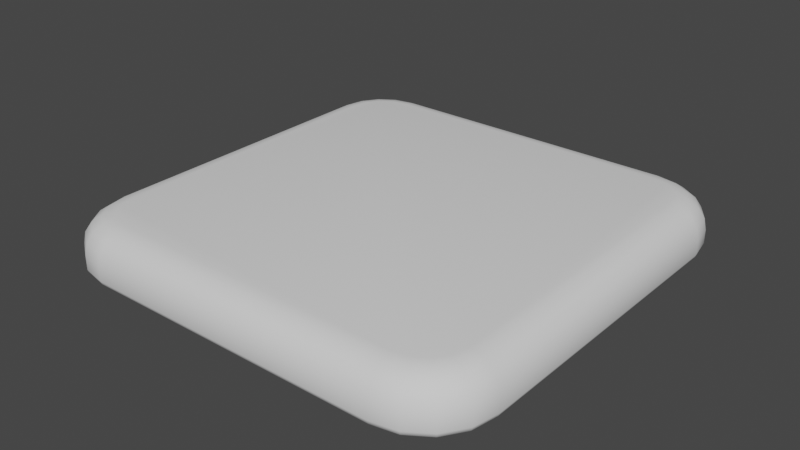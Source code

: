 # Source: SquareCookie.blend  (saved by Blender 4.5.87; exported with 4.5.12 LTS)
import bpy
from mathutils import Matrix  # noqa: F401  (used for matrix-valued properties, if any)

bpy.ops.wm.read_factory_settings(use_empty=True)
scene = bpy.context.scene
scene.name = 'Scene'

# ---- world
world_world = bpy.data.worlds.new('World'); scene.world = world_world
world_world.use_nodes = True; world_world.node_tree.nodes.clear()
_N = world_world.node_tree.nodes; _L = world_world.node_tree.links
n0 = _N.new('ShaderNodeOutputWorld'); n0.name = 'World Output'; n0.location = (300, 300)
n1 = _N.new('ShaderNodeBackground'); n1.name = 'Background'; n1.location = (10, 300)
n1.inputs[0].default_value = (0.05088, 0.05088, 0.05088, 1.0)
_L.new(n1.outputs[0], n0.inputs[0])
n0.is_active_output = True
world_world.color = (0.05088, 0.05088, 0.05088)
world_world.use_sun_shadow = False
world_world.sun_shadow_jitter_overblur = 0.0

# ---- meshes
me_cookie = bpy.data.meshes.new('Cookie')
me_cookie.from_pydata([(-0.8668, -0.6812, 0.2238), (-1.0, -0.6943, 0.09069), (-0.9178, -0.6862, 0.2137), (-0.961, -0.6905, 0.1848), (-0.9899, -0.6933, 0.1416), (-0.6812, -0.8668, 0.2238), (-0.6943, -1.0, 0.09069), (-0.6862, -0.9178, 0.2137), (-0.6905, -0.961, 0.1848), (-0.6933, -0.9899, 0.1416), (-0.8513, -0.7593, 0.2238), (-0.9767, -0.8113, 0.09069), (-0.8993, -0.7792, 0.2137), (-0.94, -0.7961, 0.1848), (-0.9672, -0.8073, 0.1416), (-0.8145, -0.8145, 0.2238), (-0.9105, -0.9105, 0.09069), (-0.8512, -0.8512, 0.2137), (-0.8823, -0.8823, 0.1848), (-0.9032, -0.9032, 0.1416), (-0.7593, -0.8513, 0.2238), (-0.8113, -0.9767, 0.09069), (-0.7792, -0.8993, 0.2137), (-0.7961, -0.94, 0.1848), (-0.8073, -0.9672, 0.1416), (-0.6812, 0.8668, 0.2238), (-0.6943, 1.0, 0.09069), (-0.6862, 0.9178, 0.2137), (-0.6905, 0.961, 0.1848), (-0.6933, 0.9899, 0.1416), (-0.8668, 0.6812, 0.2238), (-1.0, 0.6943, 0.09069), (-0.9178, 0.6862, 0.2137), (-0.961, 0.6905, 0.1848), (-0.9899, 0.6933, 0.1416), (-0.7593, 0.8513, 0.2238), (-0.8113, 0.9767, 0.09069), (-0.7792, 0.8993, 0.2137), (-0.7961, 0.94, 0.1848), (-0.8073, 0.9672, 0.1416), (-0.8145, 0.8145, 0.2238), (-0.9105, 0.9105, 0.09069), (-0.8512, 0.8512, 0.2137), (-0.8823, 0.8823, 0.1848), (-0.9032, 0.9032, 0.1416), (-0.8513, 0.7593, 0.2238), (-0.9767, 0.8113, 0.09069), (-0.8993, 0.7792, 0.2137), (-0.94, 0.7961, 0.1848), (-0.9672, 0.8073, 0.1416), (0.6812, -0.8668, 0.2238), (0.6943, -1.0, 0.09069), (0.6862, -0.9178, 0.2137), (0.6905, -0.961, 0.1848), (0.6933, -0.9899, 0.1416), (0.8668, -0.6812, 0.2238), (1.0, -0.6943, 0.09069), (0.9178, -0.6862, 0.2137), (0.961, -0.6905, 0.1848), (0.9899, -0.6933, 0.1416), (0.7593, -0.8513, 0.2238), (0.8113, -0.9767, 0.09069), (0.7792, -0.8993, 0.2137), (0.7961, -0.94, 0.1848), (0.8073, -0.9672, 0.1416), (0.8145, -0.8145, 0.2238), (0.9105, -0.9105, 0.09069), (0.8512, -0.8512, 0.2137), (0.8823, -0.8823, 0.1848), (0.9032, -0.9032, 0.1416), (0.8513, -0.7593, 0.2238), (0.9767, -0.8113, 0.09069), (0.8993, -0.7792, 0.2137), (0.94, -0.7961, 0.1848), (0.9672, -0.8073, 0.1416), (0.8668, 0.6812, 0.2238), (1.0, 0.6943, 0.09069), (0.9178, 0.6862, 0.2137), (0.961, 0.6905, 0.1848), (0.9899, 0.6933, 0.1416), (0.6812, 0.8668, 0.2238), (0.6943, 1.0, 0.09069), (0.6862, 0.9178, 0.2137), (0.6905, 0.961, 0.1848), (0.6933, 0.9899, 0.1416), (0.8513, 0.7593, 0.2238), (0.9767, 0.8113, 0.09069), (0.8993, 0.7792, 0.2137), (0.94, 0.7961, 0.1848), (0.9672, 0.8073, 0.1416), (0.8145, 0.8145, 0.2238), (0.9105, 0.9105, 0.09069), (0.8512, 0.8512, 0.2137), (0.8823, 0.8823, 0.1848), (0.9032, 0.9032, 0.1416), (0.7593, 0.8513, 0.2238), (0.8113, 0.9767, 0.09069), (0.7792, 0.8993, 0.2137), (0.7961, 0.94, 0.1848), (0.8073, 0.9672, 0.1416), (-0.6915, -0.9712, 0.0), (-0.6943, -1.0, 0.02884), (-0.6935, -0.9916, 0.008446), (-1.0, -0.6943, 0.02884), (-0.9712, -0.6915, 0.0), (-0.9916, -0.6935, 0.008446), (-0.8113, -0.9767, 0.02884), (-0.8, -0.9496, 0.0), (-0.808, -0.9688, 0.008446), (-0.9105, -0.9105, 0.02884), (-0.8897, -0.8897, 0.0), (-0.9044, -0.9044, 0.008446), (-0.9767, -0.8113, 0.02884), (-0.9496, -0.8, 0.0), (-0.9688, -0.808, 0.008446), (-0.9712, 0.6915, 0.0), (-1.0, 0.6943, 0.02884), (-0.9916, 0.6935, 0.008446), (-0.6943, 1.0, 0.02884), (-0.6915, 0.9712, 0.0), (-0.6935, 0.9916, 0.008446), (-0.9496, 0.8, 0.0), (-0.9767, 0.8113, 0.02884), (-0.9688, 0.808, 0.008446), (-0.8897, 0.8897, 0.0), (-0.9105, 0.9105, 0.02884), (-0.9044, 0.9044, 0.008446), (-0.8, 0.9496, 0.0), (-0.8113, 0.9767, 0.02884), (-0.808, 0.9688, 0.008446), (0.9712, -0.6915, 0.0), (1.0, -0.6943, 0.02884), (0.9916, -0.6935, 0.008446), (0.6943, -1.0, 0.02884), (0.6915, -0.9712, 0.0), (0.6935, -0.9916, 0.008446), (0.9496, -0.8, 0.0), (0.9767, -0.8113, 0.02884), (0.9688, -0.808, 0.008446), (0.8897, -0.8897, 0.0), (0.9105, -0.9105, 0.02884), (0.9044, -0.9044, 0.008446), (0.8, -0.9496, 0.0), (0.8113, -0.9767, 0.02884), (0.808, -0.9688, 0.008446), (0.6915, 0.9712, 0.0), (0.6943, 1.0, 0.02884), (0.6935, 0.9916, 0.008446), (1.0, 0.6943, 0.02884), (0.9712, 0.6915, 0.0), (0.9916, 0.6935, 0.008446), (0.8, 0.9496, 0.0), (0.8113, 0.9767, 0.02884), (0.808, 0.9688, 0.008446), (0.8897, 0.8897, 0.0), (0.9105, 0.9105, 0.02884), (0.9044, 0.9044, 0.008446), (0.9496, 0.8, 0.0), (0.9767, 0.8113, 0.02884), (0.9688, 0.808, 0.008446)], [], [(5, 20, 22, 7), (7, 22, 23, 8), (8, 23, 24, 9), (9, 24, 21, 6), (20, 15, 17, 22), (22, 17, 18, 23), (23, 18, 19, 24), (24, 19, 16, 21), (15, 10, 12, 17), (17, 12, 13, 18), (18, 13, 14, 19), (19, 14, 11, 16), (10, 0, 2, 12), (12, 2, 3, 13), (13, 3, 4, 14), (14, 4, 1, 11), (35, 25, 27, 37), (37, 27, 28, 38), (38, 28, 29, 39), (39, 29, 26, 36), (40, 35, 37, 42), (42, 37, 38, 43), (43, 38, 39, 44), (44, 39, 36, 41), (45, 40, 42, 47), (47, 42, 43, 48), (48, 43, 44, 49), (49, 44, 41, 46), (30, 45, 47, 32), (32, 47, 48, 33), (33, 48, 49, 34), (34, 49, 46, 31), (85, 75, 77, 87), (87, 77, 78, 88), (88, 78, 79, 89), (89, 79, 76, 86), (90, 85, 87, 92), (92, 87, 88, 93), (93, 88, 89, 94), (94, 89, 86, 91), (95, 90, 92, 97), (97, 92, 93, 98), (98, 93, 94, 99), (99, 94, 91, 96), (80, 95, 97, 82), (82, 97, 98, 83), (83, 98, 99, 84), (84, 99, 96, 81), (60, 50, 52, 62), (62, 52, 53, 63), (63, 53, 54, 64), (64, 54, 51, 61), (65, 60, 62, 67), (67, 62, 63, 68), (68, 63, 64, 69), (69, 64, 61, 66), (70, 65, 67, 72), (72, 67, 68, 73), (73, 68, 69, 74), (74, 69, 66, 71), (55, 70, 72, 57), (57, 72, 73, 58), (58, 73, 74, 59), (59, 74, 71, 56), (0, 30, 32, 2), (2, 32, 33, 3), (3, 33, 34, 4), (4, 34, 31, 1), (50, 5, 7, 52), (52, 7, 8, 53), (53, 8, 9, 54), (54, 9, 6, 51), (56, 76, 79, 59), (59, 79, 78, 58), (58, 78, 77, 57), (57, 77, 75, 55), (81, 26, 29, 84), (84, 29, 28, 83), (83, 28, 27, 82), (82, 27, 25, 80), (75, 85, 90, 95, 80, 25, 35, 40, 45, 30, 0, 10, 15, 20, 5, 50, 60, 65, 70, 55), (107, 100, 102, 108), (108, 102, 101, 106), (110, 107, 108, 111), (111, 108, 106, 109), (113, 110, 111, 114), (114, 111, 109, 112), (104, 113, 114, 105), (105, 114, 112, 103), (119, 127, 129, 120), (120, 129, 128, 118), (127, 124, 126, 129), (129, 126, 125, 128), (124, 121, 123, 126), (126, 123, 122, 125), (121, 115, 117, 123), (123, 117, 116, 122), (149, 157, 159, 150), (150, 159, 158, 148), (157, 154, 156, 159), (159, 156, 155, 158), (154, 151, 153, 156), (156, 153, 152, 155), (151, 145, 147, 153), (153, 147, 146, 152), (134, 142, 144, 135), (135, 144, 143, 133), (142, 139, 141, 144), (144, 141, 140, 143), (139, 136, 138, 141), (141, 138, 137, 140), (136, 130, 132, 138), (138, 132, 131, 137), (103, 116, 117, 105), (105, 117, 115, 104), (118, 146, 147, 120), (120, 147, 145, 119), (148, 131, 132, 150), (150, 132, 130, 149), (133, 101, 102, 135), (135, 102, 100, 134), (101, 6, 21, 106), (115, 121, 124, 127, 119, 145, 151, 154, 157, 149, 130, 136, 139, 142, 134, 100, 107, 110, 113, 104), (133, 51, 6, 101), (112, 11, 1, 103), (103, 1, 31, 116), (106, 21, 16, 109), (109, 16, 11, 112), (46, 122, 116, 31), (26, 118, 128, 36), (118, 26, 81, 146), (41, 125, 122, 46), (36, 128, 125, 41), (71, 137, 131, 56), (148, 76, 56, 131), (51, 133, 143, 61), (66, 140, 137, 71), (61, 143, 140, 66), (96, 152, 146, 81), (76, 148, 158, 86), (91, 155, 152, 96), (86, 158, 155, 91)])
me_cookie.polygons.foreach_set('use_smooth', [True] * 142)
_uv = me_cookie.uv_layers.new(name='UVMap')
_uv.uv.foreach_set('vector', [0.4197, 0.6201, 0.4167, 0.6038, 0.427, 0.6, 0.4303, 0.6191, 0.4303, 0.6191, 0.427, 0.6, 0.4374, 0.5967, 0.4409, 0.6181, 0.4409, 0.6181, 0.4374, 0.5967, 0.4476, 0.5937, 0.4516, 0.6171, 0.4516, 0.6171, 0.4476, 0.5937, 0.4582, 0.5909, 0.4625, 0.616, 0.4167, 0.6038, 0.4086, 0.5915, 0.418, 0.5832, 0.427, 0.6, 0.427, 0.6, 0.418, 0.5832, 0.4282, 0.5761, 0.4374, 0.5967, 0.4374, 0.5967, 0.4282, 0.5761, 0.4389, 0.5704, 0.4476, 0.5937, 0.4476, 0.5937, 0.4389, 0.5704, 0.4499, 0.5661, 0.4582, 0.5909, 0.4086, 0.5915, 0.3965, 0.5835, 0.4003, 0.5732, 0.4169, 0.5822, 0.4169, 0.5822, 0.4003, 0.5732, 0.4035, 0.563, 0.4239, 0.5721, 0.4239, 0.5721, 0.4035, 0.563, 0.4065, 0.5528, 0.4295, 0.5615, 0.4295, 0.5615, 0.4065, 0.5528, 0.4091, 0.5424, 0.4338, 0.5505, 0.3965, 0.5835, 0.3804, 0.5806, 0.3813, 0.5701, 0.4003, 0.5732, 0.4003, 0.5732, 0.3813, 0.5701, 0.3822, 0.5596, 0.4035, 0.563, 0.4035, 0.563, 0.3822, 0.5596, 0.3832, 0.549, 0.4065, 0.5528, 0.4065, 0.5528, 0.3832, 0.549, 0.3843, 0.5381, 0.4091, 0.5424, 0.06476, 0.6038, 0.06182, 0.6199, 0.05132, 0.619, 0.05448, 0.6, 0.05448, 0.6, 0.05132, 0.619, 0.04081, 0.6181, 0.04426, 0.5967, 0.04426, 0.5967, 0.04081, 0.6181, 0.03019, 0.6171, 0.034, 0.5938, 0.034, 0.5938, 0.03019, 0.6171, 0.01929, 0.616, 0.02357, 0.5912, 0.07269, 0.5916, 0.06476, 0.6038, 0.05448, 0.6, 0.06337, 0.5835, 0.06337, 0.5835, 0.05448, 0.6, 0.04426, 0.5967, 0.05341, 0.5765, 0.05341, 0.5765, 0.04426, 0.5967, 0.034, 0.5938, 0.04297, 0.5707, 0.04297, 0.5707, 0.034, 0.5938, 0.02357, 0.5912, 0.03187, 0.5662, 0.08481, 0.5835, 0.07269, 0.5916, 0.06438, 0.5823, 0.08103, 0.5733, 0.08103, 0.5733, 0.06438, 0.5823, 0.05729, 0.5722, 0.07775, 0.563, 0.07775, 0.563, 0.05729, 0.5722, 0.05158, 0.5615, 0.07479, 0.5528, 0.07479, 0.5528, 0.05158, 0.5615, 0.04726, 0.5505, 0.07203, 0.5423, 0.1009, 0.5807, 0.08481, 0.5835, 0.08103, 0.5733, 0.1, 0.5701, 0.1, 0.5701, 0.08103, 0.5733, 0.07775, 0.563, 0.09911, 0.5596, 0.09911, 0.5596, 0.07775, 0.563, 0.07479, 0.5528, 0.0981, 0.5489, 0.0981, 0.5489, 0.07479, 0.5528, 0.07203, 0.5423, 0.09697, 0.538, 0.08487, 0.936, 0.1011, 0.939, 0.1001, 0.9495, 0.08111, 0.9463, 0.08111, 0.9463, 0.1001, 0.9495, 0.09922, 0.96, 0.07783, 0.9566, 0.07783, 0.9566, 0.09922, 0.96, 0.09821, 0.9707, 0.07486, 0.9668, 0.07486, 0.9668, 0.09821, 0.9707, 0.09709, 0.9816, 0.07222, 0.9773, 0.07264, 0.928, 0.08487, 0.936, 0.08111, 0.9463, 0.06444, 0.9374, 0.06444, 0.9374, 0.08111, 0.9463, 0.07783, 0.9566, 0.05744, 0.9475, 0.05744, 0.9475, 0.07783, 0.9566, 0.07486, 0.9668, 0.05181, 0.9581, 0.05181, 0.9581, 0.07486, 0.9668, 0.07222, 0.9773, 0.04742, 0.9691, 0.06453, 0.9159, 0.07264, 0.928, 0.06326, 0.9363, 0.05424, 0.9196, 0.05424, 0.9196, 0.06326, 0.9363, 0.05314, 0.9435, 0.04396, 0.9229, 0.04396, 0.9229, 0.05314, 0.9435, 0.04244, 0.9492, 0.03371, 0.9259, 0.03371, 0.9259, 0.04244, 0.9492, 0.03139, 0.9535, 0.0232, 0.9286, 0.06163, 0.8997, 0.06453, 0.9159, 0.05424, 0.9196, 0.05106, 0.9006, 0.05106, 0.9006, 0.05424, 0.9196, 0.04396, 0.9229, 0.04049, 0.9015, 0.04049, 0.9015, 0.04396, 0.9229, 0.03371, 0.9259, 0.02982, 0.9025, 0.02982, 0.9025, 0.03371, 0.9259, 0.0232, 0.9286, 0.01892, 0.9036, 0.4177, 0.9168, 0.4207, 0.9007, 0.4312, 0.9016, 0.428, 0.9206, 0.428, 0.9206, 0.4312, 0.9016, 0.4417, 0.9024, 0.4383, 0.9239, 0.4383, 0.9239, 0.4417, 0.9024, 0.4524, 0.9034, 0.4486, 0.9267, 0.4486, 0.9267, 0.4524, 0.9034, 0.4633, 0.9044, 0.4591, 0.9294, 0.4098, 0.929, 0.4177, 0.9168, 0.428, 0.9206, 0.4191, 0.9372, 0.4191, 0.9372, 0.428, 0.9206, 0.4383, 0.9239, 0.4292, 0.9441, 0.4292, 0.9441, 0.4383, 0.9239, 0.4486, 0.9267, 0.4396, 0.95, 0.4396, 0.95, 0.4486, 0.9267, 0.4591, 0.9294, 0.4508, 0.9544, 0.3976, 0.9371, 0.4098, 0.929, 0.4181, 0.9384, 0.4014, 0.9474, 0.4014, 0.9474, 0.4181, 0.9384, 0.4252, 0.9485, 0.4047, 0.9577, 0.4047, 0.9577, 0.4252, 0.9485, 0.431, 0.9592, 0.4076, 0.968, 0.4076, 0.968, 0.431, 0.9592, 0.4353, 0.9703, 0.4104, 0.9785, 0.3815, 0.94, 0.3976, 0.9371, 0.4014, 0.9474, 0.3824, 0.9506, 0.3824, 0.9506, 0.4014, 0.9474, 0.4047, 0.9577, 0.3833, 0.9611, 0.3833, 0.9611, 0.4047, 0.9577, 0.4076, 0.968, 0.3842, 0.9718, 0.3842, 0.9718, 0.4076, 0.968, 0.4104, 0.9785, 0.3853, 0.9827, 0.3804, 0.5806, 0.1009, 0.5807, 0.1, 0.5701, 0.3813, 0.5701, 0.3813, 0.5701, 0.1, 0.5701, 0.09911, 0.5596, 0.3822, 0.5596, 0.3822, 0.5596, 0.09911, 0.5596, 0.0981, 0.5489, 0.3832, 0.549, 0.3832, 0.549, 0.0981, 0.5489, 0.09697, 0.538, 0.3843, 0.5381, 0.4207, 0.9007, 0.4197, 0.6201, 0.4303, 0.6191, 0.4312, 0.9016, 0.4312, 0.9016, 0.4303, 0.6191, 0.4409, 0.6181, 0.4417, 0.9024, 0.4417, 0.9024, 0.4409, 0.6181, 0.4516, 0.6171, 0.4524, 0.9034, 0.4524, 0.9034, 0.4516, 0.6171, 0.4625, 0.616, 0.4633, 0.9044, 0.3853, 0.9827, 0.09709, 0.9816, 0.09821, 0.9707, 0.3842, 0.9718, 0.3842, 0.9718, 0.09821, 0.9707, 0.09922, 0.96, 0.3833, 0.9611, 0.3833, 0.9611, 0.09922, 0.96, 0.1001, 0.9495, 0.3824, 0.9506, 0.3824, 0.9506, 0.1001, 0.9495, 0.1011, 0.939, 0.3815, 0.94, 0.01892, 0.9036, 0.01929, 0.616, 0.03019, 0.6171, 0.02982, 0.9025, 0.02982, 0.9025, 0.03019, 0.6171, 0.04081, 0.6181, 0.04049, 0.9015, 0.04049, 0.9015, 0.04081, 0.6181, 0.05132, 0.619, 0.05106, 0.9006, 0.05106, 0.9006, 0.05132, 0.619, 0.06182, 0.6199, 0.06163, 0.8997, 0.1011, 0.939, 0.08487, 0.936, 0.07264, 0.928, 0.06453, 0.9159, 0.06163, 0.8997, 0.06182, 0.6199, 0.06476, 0.6038, 0.07269, 0.5916, 0.08481, 0.5835, 0.1009, 0.5807, 0.3804, 0.5806, 0.3965, 0.5835, 0.4086, 0.5915, 0.4167, 0.6038, 0.4197, 0.6201, 0.4207, 0.9007, 0.4177, 0.9168, 0.4098, 0.929, 0.3976, 0.9371, 0.3815, 0.94, 0.9677, 0.9245, 0.9732, 0.8985, 0.9786, 0.8991, 0.9728, 0.9266, 0.9728, 0.9266, 0.9786, 0.8991, 0.9841, 0.8997, 0.9777, 0.9287, 0.9538, 0.9456, 0.9677, 0.9245, 0.9728, 0.9266, 0.9575, 0.9494, 0.9575, 0.9494, 0.9728, 0.9266, 0.9777, 0.9287, 0.9615, 0.9532, 0.9326, 0.9599, 0.9538, 0.9456, 0.9575, 0.9494, 0.9348, 0.9649, 0.9348, 0.9649, 0.9575, 0.9494, 0.9615, 0.9532, 0.937, 0.97, 0.9064, 0.9654, 0.9326, 0.9599, 0.9348, 0.9649, 0.907, 0.9708, 0.907, 0.9708, 0.9348, 0.9649, 0.937, 0.97, 0.9077, 0.9764, 0.5014, 0.8997, 0.5069, 0.9259, 0.5019, 0.928, 0.4959, 0.9003, 0.4959, 0.9003, 0.5019, 0.928, 0.4968, 0.9303, 0.4904, 0.9009, 0.5069, 0.9259, 0.521, 0.9471, 0.5173, 0.9508, 0.5019, 0.928, 0.5019, 0.928, 0.5173, 0.9508, 0.5134, 0.9548, 0.4968, 0.9303, 0.521, 0.9471, 0.542, 0.9612, 0.5399, 0.9662, 0.5173, 0.9508, 0.5173, 0.9508, 0.5399, 0.9662, 0.5377, 0.9711, 0.5134, 0.9548, 0.542, 0.9612, 0.5679, 0.9665, 0.5673, 0.9719, 0.5399, 0.9662, 0.5399, 0.9662, 0.5673, 0.9719, 0.5667, 0.9775, 0.5377, 0.9711, 0.5682, 0.4931, 0.542, 0.4986, 0.5398, 0.4935, 0.5676, 0.4876, 0.5676, 0.4876, 0.5398, 0.4935, 0.5375, 0.4884, 0.567, 0.482, 0.542, 0.4986, 0.5208, 0.5129, 0.517, 0.5091, 0.5398, 0.4935, 0.5398, 0.4935, 0.517, 0.5091, 0.513, 0.5053, 0.5375, 0.4884, 0.5208, 0.5129, 0.5068, 0.534, 0.5018, 0.5319, 0.517, 0.5091, 0.517, 0.5091, 0.5018, 0.5319, 0.4968, 0.5298, 0.513, 0.5053, 0.5068, 0.534, 0.5014, 0.5601, 0.496, 0.5595, 0.5018, 0.5319, 0.5018, 0.5319, 0.496, 0.5595, 0.4904, 0.5589, 0.4968, 0.5298, 0.9747, 0.5598, 0.9692, 0.5337, 0.9742, 0.5315, 0.9801, 0.5592, 0.9801, 0.5592, 0.9742, 0.5315, 0.9793, 0.5293, 0.9857, 0.5586, 0.9692, 0.5337, 0.955, 0.5126, 0.9587, 0.5088, 0.9742, 0.5315, 0.9742, 0.5315, 0.9587, 0.5088, 0.9626, 0.5048, 0.9793, 0.5293, 0.955, 0.5126, 0.9339, 0.4986, 0.936, 0.4936, 0.9587, 0.5088, 0.9587, 0.5088, 0.936, 0.4936, 0.9381, 0.4886, 0.9626, 0.5048, 0.9339, 0.4986, 0.9079, 0.4932, 0.9085, 0.4878, 0.936, 0.4936, 0.936, 0.4936, 0.9085, 0.4878, 0.9091, 0.4822, 0.9381, 0.4886, 0.9077, 0.9764, 0.5667, 0.9775, 0.5673, 0.9719, 0.907, 0.9708, 0.907, 0.9708, 0.5673, 0.9719, 0.5679, 0.9665, 0.9064, 0.9654, 0.4904, 0.9009, 0.4904, 0.5589, 0.496, 0.5595, 0.4959, 0.9003, 0.4959, 0.9003, 0.496, 0.5595, 0.5014, 0.5601, 0.5014, 0.8997, 0.567, 0.482, 0.9091, 0.4822, 0.9085, 0.4878, 0.5676, 0.4876, 0.5676, 0.4876, 0.9085, 0.4878, 0.9079, 0.4932, 0.5682, 0.4931, 0.9857, 0.5586, 0.9841, 0.8997, 0.9786, 0.8991, 0.9801, 0.5592, 0.9801, 0.5592, 0.9786, 0.8991, 0.9732, 0.8985, 0.9747, 0.5598, 0.4757, 0.6146, 0.4625, 0.616, 0.4582, 0.5909, 0.4714, 0.5879, 0.5679, 0.9665, 0.542, 0.9612, 0.521, 0.9471, 0.5069, 0.9259, 0.5014, 0.8997, 0.5014, 0.5601, 0.5068, 0.534, 0.5208, 0.5129, 0.542, 0.4986, 0.5682, 0.4931, 0.9079, 0.4932, 0.9339, 0.4986, 0.955, 0.5126, 0.9692, 0.5337, 0.9747, 0.5598, 0.9732, 0.8985, 0.9677, 0.9245, 0.9538, 0.9456, 0.9326, 0.9599, 0.9064, 0.9654, 0.4767, 0.9058, 0.4633, 0.9044, 0.4625, 0.616, 0.4757, 0.6146, 0.4123, 0.5293, 0.4091, 0.5424, 0.3843, 0.5381, 0.3857, 0.5249, 0.3857, 0.5249, 0.3843, 0.5381, 0.09697, 0.538, 0.09568, 0.5249, 0.4714, 0.5879, 0.4582, 0.5909, 0.4499, 0.5661, 0.4635, 0.5617, 0.4379, 0.5372, 0.4338, 0.5505, 0.4091, 0.5424, 0.4123, 0.5293, 0.07203, 0.5423, 0.06898, 0.5291, 0.09568, 0.5249, 0.09697, 0.538, 0.01929, 0.616, 0.00598, 0.6146, 0.01043, 0.5879, 0.02357, 0.5912, 0.00598, 0.6146, 0.01929, 0.616, 0.01892, 0.9036, 0.005736, 0.9049, 0.04726, 0.5505, 0.04294, 0.537, 0.06898, 0.5291, 0.07203, 0.5423, 0.02357, 0.5912, 0.01043, 0.5879, 0.01846, 0.5621, 0.03187, 0.5662, 0.4104, 0.9785, 0.4134, 0.9918, 0.3866, 0.996, 0.3853, 0.9827, 0.09564, 0.9949, 0.09709, 0.9816, 0.3853, 0.9827, 0.3866, 0.996, 0.4633, 0.9044, 0.4767, 0.9058, 0.4723, 0.9326, 0.4591, 0.9294, 0.4353, 0.9703, 0.4396, 0.9839, 0.4134, 0.9918, 0.4104, 0.9785, 0.4591, 0.9294, 0.4723, 0.9326, 0.4643, 0.9586, 0.4508, 0.9544, 0.0232, 0.9286, 0.009919, 0.9317, 0.005736, 0.9049, 0.01892, 0.9036, 0.09709, 0.9816, 0.09564, 0.9949, 0.06901, 0.9904, 0.07222, 0.9773, 0.03139, 0.9535, 0.01783, 0.9578, 0.009919, 0.9317, 0.0232, 0.9286, 0.07222, 0.9773, 0.06901, 0.9904, 0.0433, 0.9825, 0.04742, 0.9691])
me_cookie.update()

# ---- objects
ob_squarecookie = bpy.data.objects.new('SquareCookie', me_cookie)

# ---- transforms, parenting, visibility, modifiers, constraints
ob_squarecookie.location = (0.0, 0.0, 0.0)

# ---- collection membership
scene.collection.objects.link(ob_squarecookie)

# ---- scene / render settings (as saved in the file)
scene.frame_start = 1; scene.frame_end = 250; scene.frame_set(1)
scene.render.engine = 'BLENDER_EEVEE_NEXT'
scene.view_settings.view_transform = 'Filmic'
bpy.context.view_layer.update()

# ---- added for rendering (the .blend has no active camera and no usable light): camera, sun
cam_auto = bpy.data.cameras.new('AutoCamera')
cam_auto.lens = 50.0
cam_auto.sensor_width = 36.0
cam_auto.clip_end = 1000.0
ob_auto_camera = bpy.data.objects.new('AutoCamera', cam_auto)
scene.collection.objects.link(ob_auto_camera)
ob_auto_camera.location = (2.62511, -3.15014, 2.21201)
ob_auto_camera.rotation_euler = (1.09748, -7.21219e-08, 0.694738)
scene.camera = ob_auto_camera
light_auto_sun = bpy.data.lights.new('AutoSun', 'SUN')
light_auto_sun.energy = 3.0
light_auto_sun.angle = 0.0523599
ob_auto_sun = bpy.data.objects.new('AutoSun', light_auto_sun)
scene.collection.objects.link(ob_auto_sun)
ob_auto_sun.rotation_euler = (0.872665, 0.174533, 0.523599)
bpy.context.view_layer.update()
